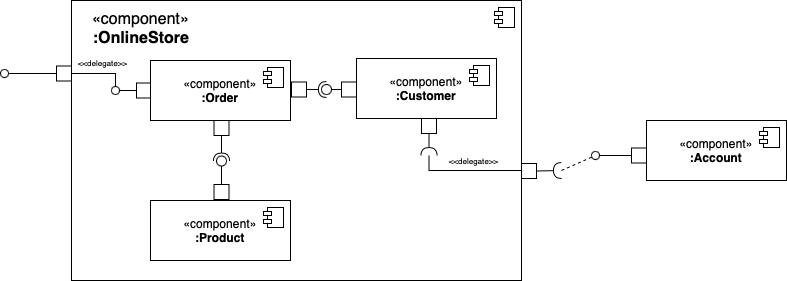

The diagram above was exported from draw.io. Its source (the exported page's mxGraphModel, read from the mxfile embedded in the PNG):
<mxGraphModel dx="1655" dy="870" grid="1" gridSize="10" guides="1" tooltips="1" connect="1" arrows="1" fold="1" page="1" pageScale="1" pageWidth="1019" pageHeight="1320" math="0" shadow="0">
  <root>
    <mxCell id="0" />
    <mxCell id="1" parent="0" />
    <mxCell id="69H-5tDAyVResuFcrImD-39" value="«component»&lt;br&gt;&lt;b&gt;:OnlineStore&lt;/b&gt;" style="html=1;dropTarget=0;whiteSpace=wrap;fontSize=16;labelPosition=left;verticalLabelPosition=top;align=right;verticalAlign=bottom;spacingLeft=0;spacingRight=-120;spacingTop=0;spacingBottom=-50;" vertex="1" parent="1">
      <mxGeometry x="110" y="70" width="450" height="280" as="geometry" />
    </mxCell>
    <mxCell id="69H-5tDAyVResuFcrImD-40" value="" style="shape=module;jettyWidth=8;jettyHeight=4;fontSize=16;" vertex="1" parent="69H-5tDAyVResuFcrImD-39">
      <mxGeometry x="1" width="20" height="20" relative="1" as="geometry">
        <mxPoint x="-27" y="7" as="offset" />
      </mxGeometry>
    </mxCell>
    <mxCell id="s3TwL0lOHZJc88dg1orS-14" style="edgeStyle=orthogonalEdgeStyle;rounded=0;orthogonalLoop=1;jettySize=auto;html=1;labelBackgroundColor=none;endArrow=none;endFill=0;" parent="1" source="s3TwL0lOHZJc88dg1orS-42" target="s3TwL0lOHZJc88dg1orS-6" edge="1">
      <mxGeometry relative="1" as="geometry">
        <Array as="points">
          <mxPoint x="154" y="143" />
        </Array>
      </mxGeometry>
    </mxCell>
    <mxCell id="SlhrcKaOC55NuVIMiiT8-1" value="&amp;lt;&amp;lt;delegate&amp;gt;&amp;gt;" style="edgeLabel;html=1;align=center;verticalAlign=bottom;resizable=0;points=[];fontSize=8;labelPosition=center;verticalLabelPosition=top;" vertex="1" connectable="0" parent="s3TwL0lOHZJc88dg1orS-14">
      <mxGeometry x="-0.0526" y="1" relative="1" as="geometry">
        <mxPoint y="-5" as="offset" />
      </mxGeometry>
    </mxCell>
    <mxCell id="69H-5tDAyVResuFcrImD-14" value="«component»&lt;br style=&quot;font-size: 12px;&quot;&gt;&lt;b style=&quot;font-size: 12px;&quot;&gt;:Account&lt;/b&gt;" style="html=1;dropTarget=0;whiteSpace=wrap;fontSize=12;" vertex="1" parent="1">
      <mxGeometry x="685" y="190" width="140" height="60" as="geometry" />
    </mxCell>
    <mxCell id="69H-5tDAyVResuFcrImD-15" value="" style="shape=module;jettyWidth=8;jettyHeight=4;fontSize=16;" vertex="1" parent="69H-5tDAyVResuFcrImD-14">
      <mxGeometry x="1" width="20" height="20" relative="1" as="geometry">
        <mxPoint x="-27" y="7" as="offset" />
      </mxGeometry>
    </mxCell>
    <mxCell id="s3TwL0lOHZJc88dg1orS-18" value="" style="html=1;rounded=0;" parent="1" vertex="1">
      <mxGeometry x="670" y="217.5" width="15" height="15" as="geometry" />
    </mxCell>
    <mxCell id="s3TwL0lOHZJc88dg1orS-19" value="" style="endArrow=none;html=1;rounded=0;align=center;verticalAlign=top;endFill=0;labelBackgroundColor=none;endSize=2;fontSize=9;" parent="1" source="s3TwL0lOHZJc88dg1orS-18" target="69H-5tDAyVResuFcrImD-37" edge="1">
      <mxGeometry relative="1" as="geometry">
        <mxPoint x="630" y="110" as="targetPoint" />
      </mxGeometry>
    </mxCell>
    <mxCell id="s3TwL0lOHZJc88dg1orS-36" value="" style="html=1;rounded=0;" parent="1" vertex="1">
      <mxGeometry x="330" y="151.5" width="15" height="15" as="geometry" />
    </mxCell>
    <mxCell id="s3TwL0lOHZJc88dg1orS-39" value="" style="html=1;rounded=0;" parent="1" vertex="1">
      <mxGeometry x="175" y="152.5" width="15" height="15" as="geometry" />
    </mxCell>
    <mxCell id="s3TwL0lOHZJc88dg1orS-40" value="" style="endArrow=none;html=1;rounded=0;align=center;verticalAlign=top;endFill=0;labelBackgroundColor=none;endSize=2;" parent="1" source="s3TwL0lOHZJc88dg1orS-39" target="s3TwL0lOHZJc88dg1orS-42" edge="1">
      <mxGeometry relative="1" as="geometry" />
    </mxCell>
    <mxCell id="s3TwL0lOHZJc88dg1orS-42" value="" style="ellipse;html=1;fontSize=11;align=center;fillColor=none;points=[];aspect=fixed;resizable=0;verticalAlign=bottom;labelPosition=center;verticalLabelPosition=top;flipH=1;strokeColor=#000000;" parent="1" vertex="1">
      <mxGeometry x="150" y="156" width="8" height="8" as="geometry" />
    </mxCell>
    <mxCell id="s3TwL0lOHZJc88dg1orS-43" value="" style="html=1;rounded=0;aspect=fixed;" parent="1" vertex="1">
      <mxGeometry x="252.5" y="190" width="15" height="15" as="geometry" />
    </mxCell>
    <mxCell id="s3TwL0lOHZJc88dg1orS-22" value="" style="html=1;rounded=0;" parent="1" vertex="1">
      <mxGeometry x="380" y="151.5" width="15" height="15" as="geometry" />
    </mxCell>
    <mxCell id="s3TwL0lOHZJc88dg1orS-30" value="" style="html=1;rounded=0;aspect=fixed;" parent="1" vertex="1">
      <mxGeometry x="460" y="188" width="15" height="15" as="geometry" />
    </mxCell>
    <mxCell id="s3TwL0lOHZJc88dg1orS-47" value="" style="html=1;rounded=0;" parent="1" vertex="1">
      <mxGeometry x="252.5" y="254" width="15" height="15" as="geometry" />
    </mxCell>
    <mxCell id="69H-5tDAyVResuFcrImD-25" value="" style="rounded=0;orthogonalLoop=1;jettySize=auto;html=1;endArrow=halfCircle;endFill=0;endSize=6;strokeWidth=1;sketch=0;fontSize=12;curved=1;exitX=1;exitY=0.5;exitDx=0;exitDy=0;" edge="1" target="69H-5tDAyVResuFcrImD-27" parent="1" source="s3TwL0lOHZJc88dg1orS-36">
      <mxGeometry relative="1" as="geometry">
        <mxPoint x="510" y="255" as="sourcePoint" />
      </mxGeometry>
    </mxCell>
    <mxCell id="69H-5tDAyVResuFcrImD-26" value="" style="rounded=0;orthogonalLoop=1;jettySize=auto;html=1;endArrow=oval;endFill=0;sketch=0;sourcePerimeterSpacing=0;targetPerimeterSpacing=0;endSize=10;fontSize=12;curved=1;exitX=0;exitY=0.5;exitDx=0;exitDy=0;" edge="1" target="69H-5tDAyVResuFcrImD-27" parent="1" source="s3TwL0lOHZJc88dg1orS-22">
      <mxGeometry relative="1" as="geometry">
        <mxPoint x="470" y="255" as="sourcePoint" />
      </mxGeometry>
    </mxCell>
    <mxCell id="69H-5tDAyVResuFcrImD-28" value="" style="rounded=0;orthogonalLoop=1;jettySize=auto;html=1;endArrow=halfCircle;endFill=0;endSize=6;strokeWidth=1;sketch=0;fontSize=12;curved=1;exitX=0.5;exitY=1;exitDx=0;exitDy=0;" edge="1" target="69H-5tDAyVResuFcrImD-30" parent="1" source="s3TwL0lOHZJc88dg1orS-43">
      <mxGeometry relative="1" as="geometry">
        <mxPoint x="510" y="255" as="sourcePoint" />
      </mxGeometry>
    </mxCell>
    <mxCell id="69H-5tDAyVResuFcrImD-29" value="" style="rounded=0;orthogonalLoop=1;jettySize=auto;html=1;endArrow=oval;endFill=0;sketch=0;sourcePerimeterSpacing=0;targetPerimeterSpacing=0;endSize=10;fontSize=12;curved=1;exitX=0.5;exitY=0;exitDx=0;exitDy=0;" edge="1" target="69H-5tDAyVResuFcrImD-30" parent="1" source="s3TwL0lOHZJc88dg1orS-47">
      <mxGeometry relative="1" as="geometry">
        <mxPoint x="470" y="255" as="sourcePoint" />
      </mxGeometry>
    </mxCell>
    <mxCell id="69H-5tDAyVResuFcrImD-31" value="" style="rounded=0;orthogonalLoop=1;jettySize=auto;html=1;endArrow=halfCircle;endFill=0;endSize=6;strokeWidth=1;sketch=0;fontSize=12;curved=1;exitX=0.5;exitY=1;exitDx=0;exitDy=0;" edge="1" target="69H-5tDAyVResuFcrImD-32" parent="1" source="s3TwL0lOHZJc88dg1orS-30">
      <mxGeometry relative="1" as="geometry">
        <mxPoint x="505" y="255" as="sourcePoint" />
      </mxGeometry>
    </mxCell>
    <mxCell id="s3TwL0lOHZJc88dg1orS-3" value="" style="html=1;rounded=0;aspect=fixed;" parent="1" vertex="1">
      <mxGeometry x="560" y="233" width="15" height="15" as="geometry" />
    </mxCell>
    <mxCell id="s3TwL0lOHZJc88dg1orS-6" value="" style="html=1;rounded=0;" parent="1" vertex="1">
      <mxGeometry x="95" y="135.5" width="15" height="15" as="geometry" />
    </mxCell>
    <mxCell id="s3TwL0lOHZJc88dg1orS-7" value="" style="endArrow=none;html=1;rounded=0;align=center;verticalAlign=top;endFill=0;labelBackgroundColor=none;endSize=2;" parent="1" source="s3TwL0lOHZJc88dg1orS-6" target="s3TwL0lOHZJc88dg1orS-9" edge="1">
      <mxGeometry relative="1" as="geometry" />
    </mxCell>
    <mxCell id="s3TwL0lOHZJc88dg1orS-9" value="" style="ellipse;html=1;fontSize=11;align=center;fillColor=none;points=[];aspect=fixed;resizable=0;verticalAlign=bottom;labelPosition=center;verticalLabelPosition=top;flipH=1;strokeColor=#000000;" parent="1" vertex="1">
      <mxGeometry x="39" y="139" width="8" height="8" as="geometry" />
    </mxCell>
    <mxCell id="69H-5tDAyVResuFcrImD-20" value="«component»&lt;br style=&quot;font-size: 12px;&quot;&gt;&lt;b style=&quot;font-size: 12px;&quot;&gt;:Product&lt;/b&gt;" style="html=1;dropTarget=0;whiteSpace=wrap;fontSize=12;" vertex="1" parent="1">
      <mxGeometry x="189" y="270" width="140" height="60" as="geometry" />
    </mxCell>
    <mxCell id="69H-5tDAyVResuFcrImD-21" value="" style="shape=module;jettyWidth=8;jettyHeight=4;fontSize=16;" vertex="1" parent="69H-5tDAyVResuFcrImD-20">
      <mxGeometry x="1" width="20" height="20" relative="1" as="geometry">
        <mxPoint x="-27" y="7" as="offset" />
      </mxGeometry>
    </mxCell>
    <mxCell id="69H-5tDAyVResuFcrImD-10" value="«component»&lt;br style=&quot;font-size: 12px;&quot;&gt;&lt;b style=&quot;font-size: 12px;&quot;&gt;:Customer&lt;/b&gt;" style="html=1;dropTarget=0;whiteSpace=wrap;fontSize=12;" vertex="1" parent="1">
      <mxGeometry x="395" y="128" width="140" height="60" as="geometry" />
    </mxCell>
    <mxCell id="69H-5tDAyVResuFcrImD-11" value="" style="shape=module;jettyWidth=8;jettyHeight=4;fontSize=16;" vertex="1" parent="69H-5tDAyVResuFcrImD-10">
      <mxGeometry x="1" width="20" height="20" relative="1" as="geometry">
        <mxPoint x="-27" y="7" as="offset" />
      </mxGeometry>
    </mxCell>
    <mxCell id="69H-5tDAyVResuFcrImD-22" value="«component»&lt;br style=&quot;font-size: 12px;&quot;&gt;&lt;b style=&quot;font-size: 12px;&quot;&gt;:Order&lt;/b&gt;" style="html=1;dropTarget=0;whiteSpace=wrap;fontSize=12;" vertex="1" parent="1">
      <mxGeometry x="189" y="130" width="140" height="60" as="geometry" />
    </mxCell>
    <mxCell id="69H-5tDAyVResuFcrImD-23" value="" style="shape=module;jettyWidth=8;jettyHeight=4;fontSize=16;" vertex="1" parent="69H-5tDAyVResuFcrImD-22">
      <mxGeometry x="1" width="20" height="20" relative="1" as="geometry">
        <mxPoint x="-27" y="7" as="offset" />
      </mxGeometry>
    </mxCell>
    <mxCell id="69H-5tDAyVResuFcrImD-27" value="" style="ellipse;whiteSpace=wrap;html=1;align=center;aspect=fixed;fillColor=none;strokeColor=none;resizable=0;perimeter=centerPerimeter;rotatable=0;allowArrows=0;points=[];outlineConnect=1;fontSize=16;" vertex="1" parent="1">
      <mxGeometry x="360" y="154" width="10" height="10" as="geometry" />
    </mxCell>
    <mxCell id="69H-5tDAyVResuFcrImD-30" value="" style="ellipse;whiteSpace=wrap;html=1;align=center;aspect=fixed;fillColor=none;strokeColor=none;resizable=0;perimeter=centerPerimeter;rotatable=0;allowArrows=0;points=[];outlineConnect=1;fontSize=16;" vertex="1" parent="1">
      <mxGeometry x="255" y="225.5" width="10" height="10" as="geometry" />
    </mxCell>
    <mxCell id="69H-5tDAyVResuFcrImD-32" value="" style="ellipse;whiteSpace=wrap;html=1;align=center;aspect=fixed;fillColor=none;strokeColor=none;resizable=0;perimeter=centerPerimeter;rotatable=0;allowArrows=0;points=[];outlineConnect=1;fontSize=16;" vertex="1" parent="1">
      <mxGeometry x="462.5" y="220" width="10" height="10" as="geometry" />
    </mxCell>
    <mxCell id="s3TwL0lOHZJc88dg1orS-12" value="&lt;span style=&quot;caret-color: rgb(0, 0, 0); color: rgb(0, 0, 0); font-family: Helvetica; font-size: 8px; font-style: normal; font-variant-caps: normal; font-weight: 400; letter-spacing: normal; text-align: center; text-indent: 0px; text-transform: none; word-spacing: 0px; -webkit-text-stroke-width: 0px; background-color: rgb(255, 255, 255); text-decoration: none; float: none; display: inline !important;&quot;&gt;&amp;lt;&amp;lt;delegate&amp;gt;&amp;gt;&lt;/span&gt;" style="edgeStyle=orthogonalEdgeStyle;rounded=0;orthogonalLoop=1;jettySize=auto;html=1;labelBackgroundColor=none;endArrow=none;endFill=0;exitX=0.45;exitY=1;exitDx=0;exitDy=0;exitPerimeter=0;" parent="1" source="69H-5tDAyVResuFcrImD-32" target="s3TwL0lOHZJc88dg1orS-3" edge="1">
      <mxGeometry x="0.0798" y="10" relative="1" as="geometry">
        <mxPoint x="680" y="180" as="targetPoint" />
        <Array as="points">
          <mxPoint x="468" y="240" />
        </Array>
        <mxPoint x="470" y="500" as="sourcePoint" />
        <mxPoint x="1" as="offset" />
      </mxGeometry>
    </mxCell>
    <mxCell id="69H-5tDAyVResuFcrImD-35" value="" style="rounded=0;orthogonalLoop=1;jettySize=auto;html=1;endArrow=halfCircle;endFill=0;endSize=6;strokeWidth=1;sketch=0;fontSize=12;curved=1;exitX=1;exitY=0.5;exitDx=0;exitDy=0;" edge="1" parent="1" source="s3TwL0lOHZJc88dg1orS-3">
      <mxGeometry relative="1" as="geometry">
        <mxPoint x="505" y="255" as="sourcePoint" />
        <mxPoint x="600" y="240" as="targetPoint" />
      </mxGeometry>
    </mxCell>
    <mxCell id="69H-5tDAyVResuFcrImD-36" value="" style="ellipse;whiteSpace=wrap;html=1;align=center;aspect=fixed;fillColor=none;strokeColor=none;resizable=0;perimeter=centerPerimeter;rotatable=0;allowArrows=0;points=[];outlineConnect=1;fontSize=16;" vertex="1" parent="1">
      <mxGeometry x="480" y="250" width="10" height="10" as="geometry" />
    </mxCell>
    <mxCell id="69H-5tDAyVResuFcrImD-38" style="edgeStyle=none;curved=1;rounded=0;orthogonalLoop=1;jettySize=auto;html=1;fontSize=12;startSize=8;endSize=8;endArrow=none;endFill=0;dashed=1;" edge="1" parent="1" target="69H-5tDAyVResuFcrImD-37">
      <mxGeometry relative="1" as="geometry">
        <mxPoint x="600" y="240" as="sourcePoint" />
      </mxGeometry>
    </mxCell>
    <mxCell id="69H-5tDAyVResuFcrImD-37" value="" style="ellipse;html=1;fontSize=11;align=center;fillColor=none;points=[];aspect=fixed;resizable=0;verticalAlign=bottom;labelPosition=center;verticalLabelPosition=top;flipH=1;" vertex="1" parent="1">
      <mxGeometry x="630" y="221" width="8" height="8" as="geometry" />
    </mxCell>
    <mxCell id="69H-5tDAyVResuFcrImD-42" value="" style="ellipse;whiteSpace=wrap;html=1;align=center;aspect=fixed;fillColor=none;strokeColor=none;resizable=0;perimeter=centerPerimeter;rotatable=0;allowArrows=0;points=[];outlineConnect=1;fontSize=16;" vertex="1" parent="1">
      <mxGeometry x="480" y="250" width="10" height="10" as="geometry" />
    </mxCell>
  </root>
</mxGraphModel>